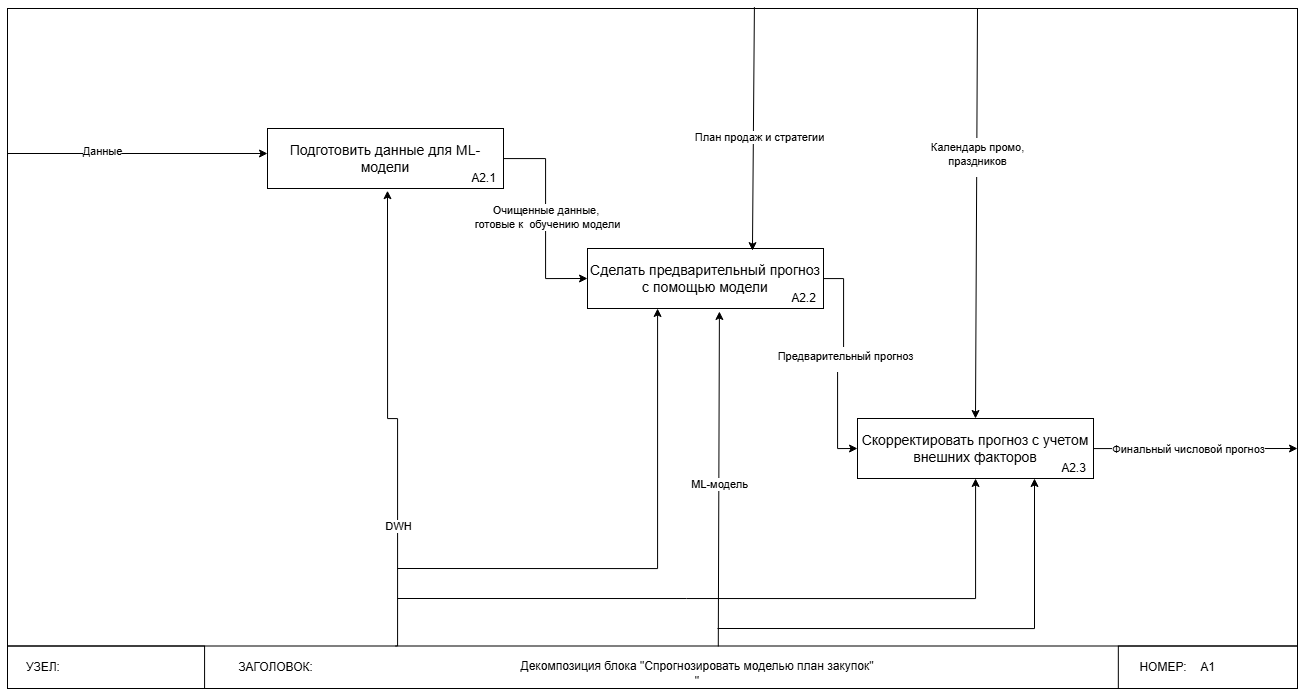

The diagram above was exported from draw.io. Its source (the exported page's mxGraphModel, read from the mxfile embedded in the PNG):
<mxGraphModel dx="1295" dy="717" grid="1" gridSize="10" guides="1" tooltips="1" connect="1" arrows="1" fold="1" page="1" pageScale="1" pageWidth="827" pageHeight="1169" math="0" shadow="0">
  <root>
    <mxCell id="K31QZ_Oh5bZlORYK03J6-0" />
    <mxCell id="K31QZ_Oh5bZlORYK03J6-1" parent="K31QZ_Oh5bZlORYK03J6-0" />
    <mxCell id="K31QZ_Oh5bZlORYK03J6-2" value="" style="group;movable=1;resizable=1;rotatable=1;deletable=1;editable=1;locked=0;connectable=1;" parent="K31QZ_Oh5bZlORYK03J6-1" vertex="1" connectable="0">
      <mxGeometry x="830" y="10" width="1290" height="680" as="geometry" />
    </mxCell>
    <mxCell id="K31QZ_Oh5bZlORYK03J6-3" value="" style="rounded=0;whiteSpace=wrap;html=1;fillColor=none;movable=1;resizable=1;rotatable=1;deletable=1;editable=1;locked=0;connectable=1;" parent="K31QZ_Oh5bZlORYK03J6-2" vertex="1">
      <mxGeometry width="1290" height="680" as="geometry" />
    </mxCell>
    <mxCell id="K31QZ_Oh5bZlORYK03J6-4" value="" style="rounded=0;whiteSpace=wrap;html=1;fillColor=none;" parent="K31QZ_Oh5bZlORYK03J6-2" vertex="1">
      <mxGeometry y="637.5" width="1290" height="42.5" as="geometry" />
    </mxCell>
    <mxCell id="K31QZ_Oh5bZlORYK03J6-5" value="А1" style="rounded=0;whiteSpace=wrap;html=1;fillColor=none;" parent="K31QZ_Oh5bZlORYK03J6-2" vertex="1">
      <mxGeometry x="1110.8333333333333" y="637.5" width="179.16666666666666" height="42.5" as="geometry" />
    </mxCell>
    <mxCell id="K31QZ_Oh5bZlORYK03J6-6" value="" style="rounded=0;whiteSpace=wrap;html=1;fillColor=none;" parent="K31QZ_Oh5bZlORYK03J6-2" vertex="1">
      <mxGeometry y="637.5" width="197.08333333333331" height="42.5" as="geometry" />
    </mxCell>
    <mxCell id="K31QZ_Oh5bZlORYK03J6-7" value="УЗЕЛ:" style="text;html=1;align=center;verticalAlign=middle;whiteSpace=wrap;rounded=0;" parent="K31QZ_Oh5bZlORYK03J6-2" vertex="1">
      <mxGeometry y="637.5" width="71.66666666666666" height="42.5" as="geometry" />
    </mxCell>
    <mxCell id="K31QZ_Oh5bZlORYK03J6-8" value="ЗАГОЛОВОК:" style="text;html=1;align=center;verticalAlign=middle;whiteSpace=wrap;rounded=0;" parent="K31QZ_Oh5bZlORYK03J6-2" vertex="1">
      <mxGeometry x="197.08333333333331" y="637.5" width="143.33333333333331" height="42.5" as="geometry" />
    </mxCell>
    <mxCell id="K31QZ_Oh5bZlORYK03J6-9" value="НОМЕР:" style="text;html=1;align=center;verticalAlign=middle;whiteSpace=wrap;rounded=0;" parent="K31QZ_Oh5bZlORYK03J6-2" vertex="1">
      <mxGeometry x="1110.8333333333333" y="637.5" width="89.58333333333333" height="42.5" as="geometry" />
    </mxCell>
    <mxCell id="K31QZ_Oh5bZlORYK03J6-10" value="&lt;font&gt;Декомпозиция блока &quot;Спрогнозировать моделью план закупок&quot;&lt;br&gt;&lt;/font&gt;&lt;font&gt;&quot;&lt;/font&gt;" style="text;html=1;align=center;verticalAlign=middle;whiteSpace=wrap;rounded=0;" parent="K31QZ_Oh5bZlORYK03J6-2" vertex="1">
      <mxGeometry x="330" y="650" width="720" height="30" as="geometry" />
    </mxCell>
    <mxCell id="K31QZ_Oh5bZlORYK03J6-29" value="" style="endArrow=classic;html=1;rounded=0;entryX=0.5;entryY=0;entryDx=0;entryDy=0;" parent="K31QZ_Oh5bZlORYK03J6-2" target="K31QZ_Oh5bZlORYK03J6-21" edge="1">
      <mxGeometry width="50" height="50" relative="1" as="geometry">
        <mxPoint x="970" as="sourcePoint" />
        <mxPoint x="970" y="120" as="targetPoint" />
      </mxGeometry>
    </mxCell>
    <mxCell id="K31QZ_Oh5bZlORYK03J6-30" value="&lt;table&gt;&lt;tbody&gt;&lt;tr&gt;&lt;td data-end=&quot;2903&quot; data-start=&quot;2860&quot; data-col-size=&quot;sm&quot;&gt;Календарь промо, &lt;br&gt;праздников&lt;/td&gt;&lt;/tr&gt;&lt;/tbody&gt;&lt;/table&gt;&lt;table&gt;&lt;tbody&gt;&lt;tr&gt;&lt;td data-end=&quot;2955&quot; data-start=&quot;2903&quot; data-col-size=&quot;md&quot;&gt;&lt;/td&gt;&lt;/tr&gt;&lt;/tbody&gt;&lt;/table&gt;" style="edgeLabel;html=1;align=center;verticalAlign=middle;resizable=0;points=[];" parent="K31QZ_Oh5bZlORYK03J6-29" vertex="1" connectable="0">
      <mxGeometry x="-0.27" relative="1" as="geometry">
        <mxPoint y="-1" as="offset" />
      </mxGeometry>
    </mxCell>
    <mxCell id="K31QZ_Oh5bZlORYK03J6-23" style="edgeStyle=orthogonalEdgeStyle;rounded=0;orthogonalLoop=1;jettySize=auto;html=1;endArrow=none;startFill=1;startArrow=classic;entryX=0.299;entryY=-0.052;entryDx=0;entryDy=0;entryPerimeter=0;" parent="K31QZ_Oh5bZlORYK03J6-2" edge="1">
      <mxGeometry relative="1" as="geometry">
        <mxPoint x="387.71000000000004" y="637.5" as="targetPoint" />
        <mxPoint x="380" y="182.21" as="sourcePoint" />
        <Array as="points">
          <mxPoint x="380" y="410" />
          <mxPoint x="390" y="410" />
          <mxPoint x="390" y="638" />
        </Array>
      </mxGeometry>
    </mxCell>
    <mxCell id="K31QZ_Oh5bZlORYK03J6-24" value="DWH" style="edgeLabel;html=1;align=center;verticalAlign=middle;resizable=0;points=[];" parent="K31QZ_Oh5bZlORYK03J6-23" vertex="1" connectable="0">
      <mxGeometry x="0.4042" y="-2" relative="1" as="geometry">
        <mxPoint x="2" y="17" as="offset" />
      </mxGeometry>
    </mxCell>
    <mxCell id="K31QZ_Oh5bZlORYK03J6-11" value="" style="group;fillColor=#d5e8d4;strokeColor=#82b366;" parent="K31QZ_Oh5bZlORYK03J6-1" vertex="1" connectable="0">
      <mxGeometry x="1090" y="130" width="236" height="60" as="geometry" />
    </mxCell>
    <mxCell id="K31QZ_Oh5bZlORYK03J6-12" value="&lt;h3 data-end=&quot;498&quot; data-start=&quot;444&quot;&gt;&lt;span style=&quot;font-weight: normal;&quot;&gt;Подготовить данные для ML-модели&lt;/span&gt;&lt;/h3&gt;" style="rounded=0;whiteSpace=wrap;html=1;" parent="K31QZ_Oh5bZlORYK03J6-11" vertex="1">
      <mxGeometry width="236" height="60" as="geometry" />
    </mxCell>
    <mxCell id="K31QZ_Oh5bZlORYK03J6-13" value="А2.1" style="text;html=1;align=center;verticalAlign=middle;whiteSpace=wrap;rounded=0;" parent="K31QZ_Oh5bZlORYK03J6-11" vertex="1">
      <mxGeometry x="196.66666666666666" y="40" width="39.33333333333333" height="20" as="geometry" />
    </mxCell>
    <mxCell id="K31QZ_Oh5bZlORYK03J6-14" value="" style="group;fillColor=#60a917;strokeColor=#2D7600;fontColor=#ffffff;gradientColor=default;" parent="K31QZ_Oh5bZlORYK03J6-1" vertex="1" connectable="0">
      <mxGeometry x="1410" y="250" width="236" height="60" as="geometry" />
    </mxCell>
    <mxCell id="K31QZ_Oh5bZlORYK03J6-15" value="&lt;h3 data-end=&quot;498&quot; data-start=&quot;444&quot;&gt;&lt;span style=&quot;font-weight: normal;&quot;&gt;Сделать предварительный прогноз с помощью модели&lt;/span&gt;&lt;/h3&gt;" style="rounded=0;whiteSpace=wrap;html=1;" parent="K31QZ_Oh5bZlORYK03J6-14" vertex="1">
      <mxGeometry width="236" height="60" as="geometry" />
    </mxCell>
    <mxCell id="K31QZ_Oh5bZlORYK03J6-16" value="А2.2" style="text;html=1;align=center;verticalAlign=middle;whiteSpace=wrap;rounded=0;" parent="K31QZ_Oh5bZlORYK03J6-14" vertex="1">
      <mxGeometry x="196.66666666666666" y="40" width="39.33333333333333" height="20" as="geometry" />
    </mxCell>
    <mxCell id="K31QZ_Oh5bZlORYK03J6-17" value="" style="group;fillColor=#d5e8d4;strokeColor=#82b366;" parent="K31QZ_Oh5bZlORYK03J6-1" vertex="1" connectable="0">
      <mxGeometry x="1680" y="420" width="236" height="60" as="geometry" />
    </mxCell>
    <mxCell id="K31QZ_Oh5bZlORYK03J6-18" style="edgeStyle=orthogonalEdgeStyle;rounded=0;orthogonalLoop=1;jettySize=auto;html=1;endArrow=none;startFill=1;startArrow=classic;" parent="K31QZ_Oh5bZlORYK03J6-17" source="K31QZ_Oh5bZlORYK03J6-21" edge="1">
      <mxGeometry relative="1" as="geometry">
        <mxPoint x="-460" y="180" as="targetPoint" />
        <Array as="points">
          <mxPoint x="118" y="180" />
        </Array>
      </mxGeometry>
    </mxCell>
    <mxCell id="K31QZ_Oh5bZlORYK03J6-19" style="edgeStyle=orthogonalEdgeStyle;rounded=0;orthogonalLoop=1;jettySize=auto;html=1;" parent="K31QZ_Oh5bZlORYK03J6-17" source="K31QZ_Oh5bZlORYK03J6-21" edge="1">
      <mxGeometry relative="1" as="geometry">
        <mxPoint x="440" y="30" as="targetPoint" />
      </mxGeometry>
    </mxCell>
    <mxCell id="K31QZ_Oh5bZlORYK03J6-20" value="Финальный числовой прогноз" style="edgeLabel;html=1;align=center;verticalAlign=middle;resizable=0;points=[];" parent="K31QZ_Oh5bZlORYK03J6-19" vertex="1" connectable="0">
      <mxGeometry x="-0.5016" relative="1" as="geometry">
        <mxPoint x="43" as="offset" />
      </mxGeometry>
    </mxCell>
    <mxCell id="LZVrARzchz_T_JzYviIV-2" style="edgeStyle=orthogonalEdgeStyle;rounded=0;orthogonalLoop=1;jettySize=auto;html=1;exitX=0.75;exitY=1;exitDx=0;exitDy=0;startArrow=classic;startFill=1;endArrow=none;" parent="K31QZ_Oh5bZlORYK03J6-17" source="K31QZ_Oh5bZlORYK03J6-21" edge="1">
      <mxGeometry relative="1" as="geometry">
        <mxPoint x="-140" y="210" as="targetPoint" />
        <Array as="points">
          <mxPoint x="177" y="210" />
        </Array>
      </mxGeometry>
    </mxCell>
    <mxCell id="K31QZ_Oh5bZlORYK03J6-21" value="&lt;h3 data-end=&quot;498&quot; data-start=&quot;444&quot;&gt;&lt;span style=&quot;font-weight: normal;&quot;&gt;Скорректировать прогноз с учетом внешних факторов&lt;/span&gt;&lt;/h3&gt;" style="rounded=0;whiteSpace=wrap;html=1;" parent="K31QZ_Oh5bZlORYK03J6-17" vertex="1">
      <mxGeometry width="236" height="60" as="geometry" />
    </mxCell>
    <mxCell id="K31QZ_Oh5bZlORYK03J6-22" value="А2.3" style="text;html=1;align=center;verticalAlign=middle;whiteSpace=wrap;rounded=0;" parent="K31QZ_Oh5bZlORYK03J6-17" vertex="1">
      <mxGeometry x="196.66666666666666" y="40" width="39.33333333333333" height="20" as="geometry" />
    </mxCell>
    <mxCell id="K31QZ_Oh5bZlORYK03J6-25" style="edgeStyle=orthogonalEdgeStyle;rounded=0;orthogonalLoop=1;jettySize=auto;html=1;entryX=0;entryY=0.75;entryDx=0;entryDy=0;exitX=0;exitY=0.217;exitDx=0;exitDy=0;exitPerimeter=0;" parent="K31QZ_Oh5bZlORYK03J6-1" source="K31QZ_Oh5bZlORYK03J6-3" edge="1">
      <mxGeometry relative="1" as="geometry">
        <mxPoint x="820" y="140" as="sourcePoint" />
        <mxPoint x="1090" y="155" as="targetPoint" />
        <Array as="points">
          <mxPoint x="830" y="155" />
        </Array>
      </mxGeometry>
    </mxCell>
    <mxCell id="K31QZ_Oh5bZlORYK03J6-26" value="Данные" style="edgeLabel;html=1;align=center;verticalAlign=middle;resizable=0;points=[];" parent="K31QZ_Oh5bZlORYK03J6-25" vertex="1" connectable="0">
      <mxGeometry x="-0.2563" y="4" relative="1" as="geometry">
        <mxPoint y="1" as="offset" />
      </mxGeometry>
    </mxCell>
    <mxCell id="K31QZ_Oh5bZlORYK03J6-27" style="edgeStyle=orthogonalEdgeStyle;rounded=0;orthogonalLoop=1;jettySize=auto;html=1;entryX=0;entryY=0.5;entryDx=0;entryDy=0;" parent="K31QZ_Oh5bZlORYK03J6-1" source="K31QZ_Oh5bZlORYK03J6-12" target="K31QZ_Oh5bZlORYK03J6-15" edge="1">
      <mxGeometry relative="1" as="geometry">
        <mxPoint x="1460" y="250" as="targetPoint" />
      </mxGeometry>
    </mxCell>
    <mxCell id="K31QZ_Oh5bZlORYK03J6-28" value="Очищенные данные,&amp;nbsp;&lt;div&gt;готовые к&amp;nbsp; обучению модели&lt;/div&gt;" style="edgeLabel;html=1;align=center;verticalAlign=middle;resizable=0;points=[];" parent="K31QZ_Oh5bZlORYK03J6-27" vertex="1" connectable="0">
      <mxGeometry x="-0.0216" y="1" relative="1" as="geometry">
        <mxPoint as="offset" />
      </mxGeometry>
    </mxCell>
    <mxCell id="K31QZ_Oh5bZlORYK03J6-31" style="edgeStyle=orthogonalEdgeStyle;rounded=0;orthogonalLoop=1;jettySize=auto;html=1;entryX=0;entryY=0.5;entryDx=0;entryDy=0;" parent="K31QZ_Oh5bZlORYK03J6-1" source="K31QZ_Oh5bZlORYK03J6-15" target="K31QZ_Oh5bZlORYK03J6-21" edge="1">
      <mxGeometry relative="1" as="geometry">
        <mxPoint x="1863.9130316840278" y="280" as="targetPoint" />
      </mxGeometry>
    </mxCell>
    <mxCell id="K31QZ_Oh5bZlORYK03J6-32" value="&lt;table&gt;&lt;tbody&gt;&lt;tr&gt;&lt;td data-end=&quot;3011&quot; data-start=&quot;2968&quot; data-col-size=&quot;sm&quot;&gt;Предварительный прогноз&lt;br&gt;&lt;table style=&quot;color: light-dark(rgb(0, 0, 0), rgb(255, 255, 255));&quot;&gt;&lt;tbody&gt;&lt;tr&gt;&lt;td data-end=&quot;3063&quot; data-start=&quot;3011&quot; data-col-size=&quot;md&quot;&gt;&lt;/td&gt;&lt;/tr&gt;&lt;/tbody&gt;&lt;/table&gt;&lt;/td&gt;&lt;/tr&gt;&lt;/tbody&gt;&lt;/table&gt;" style="edgeLabel;html=1;align=center;verticalAlign=middle;resizable=0;points=[];" parent="K31QZ_Oh5bZlORYK03J6-31" vertex="1" connectable="0">
      <mxGeometry x="-0.4415" y="1" relative="1" as="geometry">
        <mxPoint y="40" as="offset" />
      </mxGeometry>
    </mxCell>
    <mxCell id="K31QZ_Oh5bZlORYK03J6-35" style="edgeStyle=orthogonalEdgeStyle;rounded=0;orthogonalLoop=1;jettySize=auto;html=1;endArrow=none;startFill=1;startArrow=classic;" parent="K31QZ_Oh5bZlORYK03J6-1" source="K31QZ_Oh5bZlORYK03J6-15" edge="1">
      <mxGeometry relative="1" as="geometry">
        <mxPoint x="1220" y="570" as="targetPoint" />
        <Array as="points">
          <mxPoint x="1480" y="570" />
        </Array>
      </mxGeometry>
    </mxCell>
    <mxCell id="LZVrARzchz_T_JzYviIV-0" value="" style="endArrow=classic;html=1;rounded=0;exitX=0.551;exitY=0.012;exitDx=0;exitDy=0;exitPerimeter=0;entryX=0.559;entryY=1.05;entryDx=0;entryDy=0;entryPerimeter=0;" parent="K31QZ_Oh5bZlORYK03J6-1" source="K31QZ_Oh5bZlORYK03J6-4" target="K31QZ_Oh5bZlORYK03J6-15" edge="1">
      <mxGeometry width="50" height="50" relative="1" as="geometry">
        <mxPoint x="1540" y="640" as="sourcePoint" />
        <mxPoint x="1542" y="320" as="targetPoint" />
      </mxGeometry>
    </mxCell>
    <mxCell id="LZVrARzchz_T_JzYviIV-1" value="ML-модель" style="edgeLabel;html=1;align=center;verticalAlign=middle;resizable=0;points=[];" parent="LZVrARzchz_T_JzYviIV-0" vertex="1" connectable="0">
      <mxGeometry x="-0.0274" relative="1" as="geometry">
        <mxPoint as="offset" />
      </mxGeometry>
    </mxCell>
    <mxCell id="K31QZ_Oh5bZlORYK03J6-33" value="" style="endArrow=classic;html=1;rounded=0;entryX=0.699;entryY=0.036;entryDx=0;entryDy=0;entryPerimeter=0;exitX=0.579;exitY=-0.002;exitDx=0;exitDy=0;exitPerimeter=0;" parent="K31QZ_Oh5bZlORYK03J6-1" source="K31QZ_Oh5bZlORYK03J6-3" target="K31QZ_Oh5bZlORYK03J6-15" edge="1">
      <mxGeometry width="50" height="50" relative="1" as="geometry">
        <mxPoint x="1570.96" y="10" as="sourcePoint" />
        <mxPoint x="1569.996" y="129.88" as="targetPoint" />
      </mxGeometry>
    </mxCell>
    <mxCell id="K31QZ_Oh5bZlORYK03J6-34" value="План продаж и стратегии" style="edgeLabel;html=1;align=center;verticalAlign=middle;resizable=0;points=[];" parent="K31QZ_Oh5bZlORYK03J6-33" vertex="1" connectable="0">
      <mxGeometry x="0.0556" y="5" relative="1" as="geometry">
        <mxPoint as="offset" />
      </mxGeometry>
    </mxCell>
  </root>
</mxGraphModel>